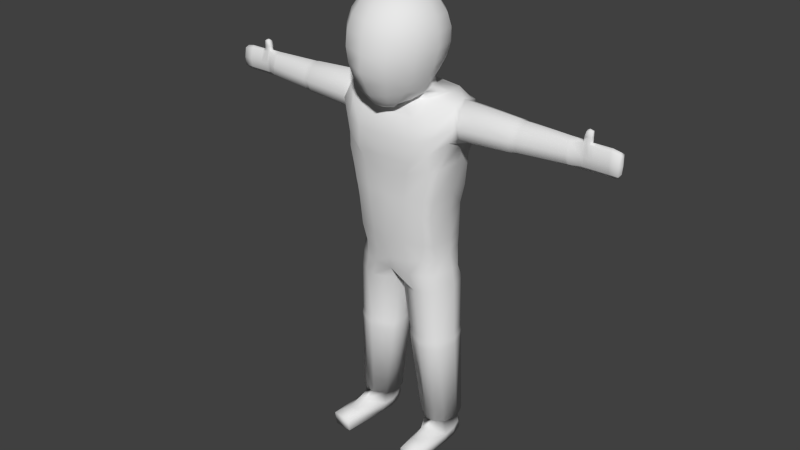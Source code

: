 # Source: Knight.blend  (saved by Blender 2.66.0; exported with 4.5.12 LTS)
import bpy
from mathutils import Matrix  # noqa: F401  (used for matrix-valued properties, if any)

bpy.ops.wm.read_factory_settings(use_empty=True)
scene = bpy.context.scene
scene.name = 'Scene'

# ---- collections
col_collection_1 = bpy.data.collections.new('Collection 1'); scene.collection.children.link(col_collection_1)

# ---- world
world_world = bpy.data.worlds.new('World'); scene.world = world_world
world_world.color = (0.05088, 0.05088, 0.05088)
world_world.use_sun_shadow = False
world_world.sun_shadow_jitter_overblur = 0.0
world_world.cycles.sampling_method = 'MANUAL'
world_world.cycles.sample_map_resolution = 256

# ---- meshes
me_cube_001 = bpy.data.meshes.new('Cube.001')
me_cube_001.from_pydata([(0.5334, 0.3057, 1.47), (0.4671, -0.3017, 1.422), (0.0, 0.3967, 1.48), (0.5488, 0.3233, 1.116), (0.6011, 0.02388, 1.573), (0.4767, -0.3456, 1.073), (0.0, -0.3545, 1.401), (0.0, 0.4067, 1.077), (0.6059, 0.02076, 1.124), (0.0, -0.4105, 0.9709), (0.373, 0.3582, 1.492), (0.6226, -0.1362, 1.514), (0.5588, 0.3269, 1.312), (0.5874, 0.1825, 1.522), (0.4802, -0.3415, 1.228), (0.2983, -0.3414, 1.403), (0.0, 0.4052, 1.314), (0.3932, 0.3796, 1.078), (0.5645, 0.2041, 1.185), (0.6006, -0.1788, 1.186), (0.0, -0.4052, 1.188), (0.3115, -0.4035, 0.9715), (0.4591, 0.01271, 1.607), (0.0, 0.3429, 1.571), (0.3918, 0.3777, 1.308), (0.6252, 0.2271, 1.339), (0.6675, -0.2103, 1.346), (0.3123, -0.3985, 1.189), (0.3329, -0.1404, 1.553), (0.379, 0.2617, 1.575), (1.229, 0.0253, 1.532), (1.225, 0.01801, 1.195), (1.228, -0.08444, 1.484), (1.228, 0.1468, 1.48), (1.225, 0.1495, 1.246), (1.225, -0.1135, 1.25), (1.222, 0.1866, 1.346), (1.225, -0.1442, 1.361), (0.6904, -0.1737, 1.346), (0.6675, -0.1012, 1.507), (0.6637, 0.1681, 1.509), (0.6703, 0.2136, 1.345), (0.6317, 0.02495, 1.563), (0.679, -0.1397, 1.224), (0.6754, 0.1808, 1.223), (0.68, 0.02099, 1.153), (0.2533, -0.3853, 0.8554), (0.5131, 0.2563, 0.9367), (0.5612, -0.2636, 0.9362), (0.2714, 0.3784, 0.8985), (0.0, -0.3879, 0.8043), (0.5613, 0.02069, 0.9344), (0.0, 0.3885, 0.8536), (0.4929, -0.3245, 0.9088), (0.4444, 0.3466, 0.8913), (0.2178, -0.3778, 0.5694), (0.4759, 0.2589, 0.5801), (0.5018, -0.2636, 0.5779), (0.2178, 0.385, 0.5694), (0.0, -0.3879, 0.5692), (0.516, 0.02069, 0.5863), (0.0, 0.3885, 0.5692), (0.4159, -0.3245, 0.5774), (0.4168, 0.3492, 0.5774), (0.4861, 0.02069, 0.378), (0.4851, 0.03552, 0.06612), (0.4953, 0.01678, -0.07084), (0.0, -0.3814, 0.3756), (0.0, -0.3562, 0.05231), (0.0, -0.3168, -0.1573), (0.3413, -0.2612, -0.118), (0.188, -0.2985, -0.1425), (0.4528, -0.1591, -0.09342), (0.3939, -0.3146, 0.4093), (0.3886, -0.2789, 0.07789), (0.4644, -0.2548, 0.4079), (0.461, -0.2115, 0.07241), (0.2042, -0.3688, 0.3907), (0.1907, -0.3368, 0.07649), (0.0, 0.3749, 0.359), (0.0, 0.382, 0.05749), (0.0, 0.3594, -0.06671), (0.4445, 0.2322, 0.384), (0.1919, 0.3583, 0.3763), (0.3626, 0.3225, 0.3836), (0.4466, 0.2221, 0.0637), (0.1624, 0.3565, 0.0681), (0.3474, 0.3165, 0.06689), (0.4598, 0.1927, -0.06511), (0.1528, 0.3334, -0.05137), (0.3468, 0.2816, -0.05902), (0.2578, 0.03001, 1.623), (0.0, 0.155, 1.603), (0.2208, 0.119, 1.604), (0.009195, 0.007377, -0.4619), (0.5515, 0.02581, -0.4383), (0.03829, -0.1518, -0.4773), (0.2651, -0.2689, -0.4669), (0.4881, -0.1815, -0.4565), (0.03829, 0.1659, -0.452), (0.4945, 0.2251, -0.4385), (0.1264, 0.2696, -0.4396), (0.2742, 0.3083, -0.4368), (0.3786, -0.2451, -0.463), (0.253, 0.024, -2.038), (0.565, 0.03447, -2.025), (0.2849, -0.06961, -2.044), (0.3825, -0.1338, -2.042), (0.5338, -0.07653, -2.033), (0.2708, 0.115, -2.031), (0.3244, 0.177, -2.025), (0.4155, 0.1949, -2.023), (0.4612, -0.1266, -2.038), (0.5261, 0.1449, -2.023), (0.0, -0.02259, 2.577), (0.0, 0.1036, 2.518), (0.0, 0.2057, 2.431), (0.0, 0.2758, 2.322), (0.0, 0.309, 2.198), (0.0, 0.3036, 2.068), (0.0, 0.262, 1.94), (0.0, 0.1904, 1.816), (0.0, -0.1628, 2.602), (0.07126, -0.04134, 2.579), (0.1342, 0.06801, 2.521), (0.1873, 0.1565, 2.434), (0.2259, 0.2171, 2.324), (0.2468, 0.2454, 2.2), (0.2482, 0.2398, 2.07), (0.2306, 0.2027, 1.94), (0.1966, 0.1391, 1.816), (0.2558, 0.008833, 1.701), (0.1197, -0.09269, 2.582), (0.2265, -0.02989, 2.526), (0.3151, 0.02047, 2.44), (0.3792, 0.05399, 2.331), (0.4146, 0.06775, 2.206), (0.4197, 0.06101, 2.072), (0.3954, 0.03514, 1.938), (0.3448, -0.006796, 1.81), (0.2913, -0.05257, 1.691), (0.1369, -0.1628, 2.585), (0.2584, -0.1651, 2.534), (0.3583, -0.1687, 2.45), (0.4296, -0.1741, 2.341), (0.4686, -0.1816, 2.214), (0.4747, -0.1912, 2.075), (0.4498, -0.2024, 1.934), (0.396, -0.2144, 1.801), (0.3175, -0.2046, 1.632), (0.2195, -0.2682, 1.55), (0.1236, -0.4005, 1.49), (0.1185, -0.233, 2.589), (0.2233, -0.3005, 2.54), (0.3095, -0.3596, 2.458), (0.3709, -0.406, 2.348), (0.4043, -0.4364, 2.216), (0.4095, -0.4497, 2.071), (0.3883, -0.4465, 1.923), (0.3423, -0.428, 1.785), (0.2751, -0.4252, 1.679), (0.1914, -0.4113, 1.552), (0.06935, -0.2843, 2.59), (0.1297, -0.3993, 2.542), (0.1799, -0.4987, 2.458), (0.2157, -0.5754, 2.345), (0.2349, -0.6242, 2.208), (0.2371, -0.6418, 2.058), (0.2232, -0.6279, 1.905), (0.1957, -0.5962, 1.767), (0.1561, -0.5545, 1.645), (0.1046, -0.4846, 1.542), (0.0, -0.4031, 1.464), (0.0, -0.3031, 2.59), (0.0, -0.4354, 2.541), (0.0, -0.5495, 2.455), (0.0, -0.6372, 2.339), (0.0, -0.6925, 2.199), (0.0, -0.712, 2.046), (0.0, -0.7309, 1.891), (0.0, -0.6544, 1.753), (0.0, -0.6007, 1.633), (0.0, -0.5183, 1.521), (0.0, -0.3098, 1.474), (0.1, -0.3098, 1.493), (0.0, 0.1258, 1.681), (0.2208, 0.08978, 1.682), (0.2592, 0.01837, 1.659), (0.2962, -0.05391, 1.632), (0.3078, -0.1718, 1.615), (0.0, -0.2472, 1.51), (0.0, -0.2716, 1.5), (1.261, 0.02518, 1.523), (1.257, 0.01828, 1.204), (1.26, -0.07866, 1.478), (1.26, 0.1402, 1.474), (1.257, 0.1427, 1.252), (1.257, -0.1062, 1.256), (1.254, 0.1778, 1.347), (1.257, -0.1352, 1.361), (1.302, 0.02515, 1.525), (1.298, 0.01834, 1.211), (1.301, -0.07732, 1.48), (1.301, 0.1386, 1.477), (1.298, 0.1411, 1.257), (1.298, -0.1045, 1.262), (1.295, 0.1757, 1.351), (1.298, -0.1331, 1.365), (1.778, 0.02436, 1.511), (1.774, 0.02005, 1.232), (1.777, -0.04039, 1.472), (1.777, 0.09604, 1.469), (1.774, 0.0976, 1.273), (1.774, -0.05755, 1.277), (1.772, 0.1195, 1.357), (1.774, -0.07566, 1.37), (1.808, 0.02429, 1.511), (1.804, 0.02019, 1.232), (1.807, -0.03747, 1.472), (1.807, 0.09268, 1.469), (1.804, 0.09417, 1.273), (1.804, -0.05385, 1.277), (1.802, 0.1151, 1.357), (1.804, -0.07112, 1.37), (1.898, 0.02368, 1.511), (1.894, 0.02152, 1.232), (1.907, -0.008819, 1.498), (1.907, 0.05966, 1.5), (1.894, 0.06044, 1.273), (1.894, -0.01743, 1.277), (1.892, 0.07144, 1.357), (1.894, -0.02652, 1.37), (2.254, 0.02353, 1.489), (2.252, 0.02548, 1.238), (2.269, -0.008819, 1.465), (2.269, 0.05966, 1.462), (2.267, 0.06044, 1.274), (2.267, -0.01743, 1.278), (2.264, 0.07144, 1.354), (2.267, -0.02652, 1.367), (1.98, 0.02368, 1.503), (1.967, 0.05966, 1.486), (1.973, 0.07144, 1.354), (1.976, 0.06044, 1.274), (1.976, -0.01743, 1.278), (1.976, -0.02652, 1.367), (1.966, -0.008819, 1.487), (1.976, 0.02152, 1.234), (1.97, -0.0001074, 1.601), (1.97, 0.05536, 1.598), (1.978, 0.02589, 1.608), (1.921, 0.05536, 1.593), (1.921, -0.0001074, 1.595), (1.92, 0.02589, 1.608), (1.972, 0.05367, 1.535), (1.981, 0.02457, 1.54), (1.972, -0.001014, 1.538), (1.901, 0.02457, 1.54), (1.908, -0.001014, 1.543), (1.908, 0.05367, 1.54), (1.972, 0.05384, 1.545), (1.908, -0.0008507, 1.552), (1.908, 0.05384, 1.55), (1.981, 0.02477, 1.552), (1.972, -0.0008507, 1.547), (1.902, 0.02477, 1.552), (1.935, 0.05966, 1.497), (1.933, 0.06044, 1.273), (1.933, -0.02652, 1.37), (1.933, 0.02152, 1.232), (1.93, 0.07144, 1.357), (1.933, -0.01743, 1.277), (1.934, -0.008819, 1.496), (1.944, -0.0001074, 1.606), (1.942, 0.02589, 1.619), (1.944, 0.05536, 1.604), (1.938, -0.001014, 1.54), (1.938, 0.05367, 1.538), (1.939, -0.0008507, 1.55), (1.939, 0.05384, 1.547), (2.022, 0.02368, 1.503), (2.015, 0.07144, 1.354), (2.018, -0.01743, 1.278), (2.01, -0.008819, 1.483), (2.012, 0.05966, 1.482), (2.018, 0.06044, 1.274), (2.018, -0.02652, 1.367), (2.018, 0.02152, 1.234), (2.175, 0.02152, 1.234), (2.175, -0.02652, 1.367), (2.175, 0.06044, 1.274), (2.172, 0.05966, 1.473), (2.172, -0.008819, 1.475), (2.175, -0.01743, 1.278), (2.172, 0.07144, 1.354), (2.178, 0.02368, 1.503), (2.163, -0.008819, 1.476), (2.164, 0.07144, 1.354), (2.171, 0.02368, 1.503), (2.167, -0.01743, 1.278), (2.167, -0.02652, 1.367), (2.164, 0.05966, 1.474), (2.167, 0.06044, 1.274), (2.167, 0.02152, 1.234), (2.28, 0.01982, 1.455), (2.285, 0.02353, 1.363), (2.275, 0.02952, 1.289), (0.0, -0.3025, -0.2885), (0.0, 0.04054, -0.4278), (0.0, 0.3502, -0.2505), (0.5214, 0.02672, -0.2623), (0.2179, -0.2855, -0.2926), (0.4542, -0.1929, -0.2816), (0.5094, 0.1352, -0.2602), (0.2275, 0.326, -0.2608), (0.3382, -0.2603, -0.2885), (0.3444, 0.2972, -0.2609), (0.1172, -0.1303, -1.029), (0.5645, 0.02443, -0.9947), (0.5092, -0.1562, -1.011), (0.4138, -0.2116, -1.016), (0.3228, 0.2706, -0.9934), (0.09186, 0.008368, -1.015), (0.194, 0.2369, -0.9959), (0.1172, 0.1465, -1.007), (0.5148, 0.1982, -0.9949), (0.3163, -0.2359, -1.02), (0.3207, -0.244, -1.074), (0.5251, 0.2038, -1.048), (0.1223, -0.1322, -1.154), (0.5755, 0.02455, -1.12), (0.1944, 0.2437, -1.049), (0.3272, 0.2784, -1.047), (0.4211, -0.2186, -1.07), (0.1153, 0.1506, -1.061), (0.1223, 0.1483, -1.132), (0.4228, -0.2146, -1.142), (0.3305, 0.274, -1.119), (0.2, 0.2398, -1.121), (0.08919, 0.008158, -1.069), (0.5194, -0.1615, -1.065), (0.5764, 0.02472, -1.048), (0.1153, -0.1348, -1.083), (0.5194, -0.1585, -1.136), (0.09658, 0.008272, -1.141), (0.3242, -0.2398, -1.146), (0.5251, 0.2006, -1.12), (0.07212, -0.1628, 2.603), (0.3931, -0.2855, -2.098), (0.4719, -0.2783, -2.094), (0.3891, -0.423, -2.152), (0.491, -0.4153, -2.148), (0.3718, -0.5993, -2.182), (0.5657, -0.5916, -2.178), (0.3587, -0.5888, -2.323), (0.5526, -0.5811, -2.319), (0.3616, 0.2907, -2.289), (0.4635, 0.3001, -2.284), (0.2869, 0.03796, -2.31), (0.5757, 0.05153, -2.293), (0.3062, -0.08328, -2.318), (0.5768, -0.09223, -2.303), (0.3033, 0.1558, -2.301), (0.5397, 0.1946, -2.29), (0.2431, -0.08554, -2.052), (0.61, 0.05029, -2.026), (0.5689, -0.09529, -2.037), (0.2025, 0.03659, -2.043), (0.2256, 0.1555, -2.035), (0.4748, -0.1597, -2.043), (0.414, 0.26, -2.023), (0.2954, 0.2363, -2.026), (0.5596, 0.1949, -2.024), (0.373, -0.1697, -2.048), (0.5815, 0.04514, -2.192), (0.542, 0.176, -2.19), (0.5798, -0.08635, -2.202), (0.2822, 0.1397, -2.195), (0.2864, -0.07789, -2.21), (0.2642, 0.03246, -2.203), (0.446, 0.2762, -2.189), (0.348, 0.2638, -2.193), (0.3715, 0.03522, -2.296), (0.4797, -0.1171, -2.296), (0.3778, -0.1264, -2.301), (0.4735, 0.04455, -2.292), (0.3668, 0.1562, -2.293), (0.4688, 0.1655, -2.288)], [], [(24, 12, 3, 17), (26, 14, 5, 19), (27, 20, 9, 21), (29, 10, 2, 23), (16, 24, 17, 7), (2, 10, 24, 16), (10, 0, 12, 24), (12, 25, 18, 3), (0, 13, 25, 12), (11, 1, 14, 26), (14, 27, 21, 5), (1, 15, 27, 14), (15, 6, 20, 27), (15, 28, 190, 6), (1, 11, 28, 15), (11, 4, 22, 28), (4, 13, 29, 22), (13, 0, 10, 29), (39, 38, 37, 32), (41, 40, 33, 36), (42, 39, 32, 30), (38, 43, 35, 37), (45, 44, 34, 31), (44, 41, 36, 34), (40, 42, 30, 33), (43, 45, 31, 35), (11, 26, 38, 39), (25, 13, 40, 41), (4, 11, 39, 42), (26, 19, 43, 38), (8, 18, 44, 45), (18, 25, 41, 44), (13, 4, 42, 40), (19, 8, 45, 43), (5, 21, 46, 53), (19, 5, 53, 48), (8, 19, 48, 51), (17, 3, 54, 49), (21, 9, 50, 46), (3, 18, 47, 54), (7, 17, 49, 52), (18, 8, 51, 47), (51, 48, 57, 60), (49, 54, 63, 58), (54, 47, 56, 63), (47, 51, 60, 56), (52, 49, 58, 61), (53, 46, 55, 62), (46, 50, 59, 55), (48, 53, 62, 57), (74, 70, 72, 76), (78, 71, 70, 74), (62, 73, 75, 57), (73, 74, 76, 75), (55, 77, 73, 62), (77, 78, 74, 73), (77, 67, 68, 78), (59, 67, 77, 55), (78, 68, 69, 71), (57, 75, 64, 60), (64, 75, 76, 65), (65, 76, 72, 66), (58, 63, 84, 83), (63, 56, 82, 84), (83, 84, 87, 86), (84, 82, 85, 87), (86, 87, 90, 89), (87, 85, 88, 90), (80, 86, 89, 81), (58, 83, 79, 61), (79, 83, 86, 80), (60, 64, 82, 56), (85, 65, 66, 88), (82, 64, 65, 85), (22, 29, 93, 91), (29, 23, 92, 93), (365, 366, 108, 105), (366, 369, 112, 108), (364, 367, 104, 106), (371, 370, 111, 110), (367, 368, 109, 104), (368, 371, 110, 109), (117, 116, 125, 126), (118, 117, 126, 127), (119, 118, 127, 128), (120, 119, 128, 129), (115, 114, 123, 124), (121, 120, 129, 130), (116, 115, 124, 125), (128, 127, 136, 137), (129, 128, 137, 138), (124, 123, 132, 133), (130, 129, 138, 139), (125, 124, 133, 134), (126, 125, 134, 135), (127, 126, 135, 136), (138, 137, 146, 147), (133, 132, 141, 142), (139, 138, 147, 148), (134, 133, 142, 143), (140, 139, 148, 149), (135, 134, 143, 144), (136, 135, 144, 145), (137, 136, 145, 146), (148, 147, 158, 159), (143, 142, 153, 154), (149, 148, 159, 160), (144, 143, 154, 155), (150, 149, 160, 161), (145, 144, 155, 156), (146, 145, 156, 157), (147, 146, 157, 158), (142, 141, 152, 153), (161, 160, 170, 171), (156, 155, 165, 166), (157, 156, 166, 167), (158, 157, 167, 168), (153, 152, 162, 163), (159, 158, 168, 169), (154, 153, 163, 164), (160, 159, 169, 170), (155, 154, 164, 165), (167, 166, 177, 178), (168, 167, 178, 179), (163, 162, 173, 174), (169, 168, 179, 180), (164, 163, 174, 175), (170, 169, 180, 181), (165, 164, 175, 176), (171, 170, 181, 182), (166, 165, 176, 177), (347, 123, 114, 122), (141, 132, 123, 347), (162, 152, 141, 347), (122, 173, 162, 347), (161, 151, 184, 150), (183, 184, 151, 172), (171, 151, 161), (151, 171, 182, 172), (130, 139, 140, 131), (93, 92, 185, 186), (185, 121, 130, 186), (93, 186, 187, 91), (186, 130, 131, 187), (91, 187, 188, 22), (140, 188, 187, 131), (149, 189, 188, 140), (22, 188, 189, 28), (28, 189, 191, 190), (184, 183, 191, 150), (189, 149, 150, 191), (3, 12, 0), (32, 37, 199, 194), (33, 30, 192, 195), (34, 36, 198, 196), (37, 35, 197, 199), (30, 32, 194, 192), (31, 34, 196, 193), (36, 33, 195, 198), (35, 31, 193, 197), (193, 196, 204, 201), (198, 195, 203, 206), (197, 193, 201, 205), (194, 199, 207, 202), (195, 192, 200, 203), (196, 198, 206, 204), (199, 197, 205, 207), (192, 194, 202, 200), (204, 206, 214, 212), (207, 205, 213, 215), (200, 202, 210, 208), (201, 204, 212, 209), (206, 203, 211, 214), (205, 201, 209, 213), (202, 207, 215, 210), (203, 200, 208, 211), (42, 40, 41, 44, 45, 43, 38, 39), (209, 212, 220, 217), (214, 211, 219, 222), (213, 209, 217, 221), (210, 215, 223, 218), (211, 208, 216, 219), (212, 214, 222, 220), (215, 213, 221, 223), (208, 210, 218, 216), (216, 218, 226, 224), (217, 220, 228, 225), (222, 219, 227, 230), (221, 217, 225, 229), (218, 223, 231, 226), (219, 216, 224, 227), (220, 222, 230, 228), (223, 221, 229, 231), (291, 295, 232, 235), (290, 294, 238, 236), (289, 293, 237, 239), (295, 292, 234, 232), (288, 290, 236, 233), (294, 291, 235, 238), (293, 288, 233, 237), (292, 289, 239, 234), (265, 261, 252, 253), (267, 270, 242, 243), (268, 271, 244, 245), (263, 260, 249, 250), (269, 267, 243, 247), (270, 266, 241, 242), (271, 269, 247, 244), (272, 268, 245, 246), (274, 273, 248, 250), (278, 264, 248, 273), (275, 274, 250, 249), (262, 265, 253, 251), (279, 262, 251, 275), (264, 263, 250, 248), (224, 226, 258, 257), (240, 241, 254, 255), (272, 246, 256, 276), (227, 224, 257, 259), (266, 227, 259, 277), (246, 240, 255, 256), (257, 258, 261, 265), (255, 254, 260, 263), (276, 256, 264, 278), (259, 257, 265, 262), (277, 259, 262, 279), (256, 255, 263, 264), (228, 230, 270, 267), (231, 229, 271, 268), (225, 228, 267, 269), (230, 227, 266, 270), (229, 225, 269, 271), (226, 231, 268, 272), (253, 252, 273, 274), (261, 278, 273, 252), (251, 253, 274, 275), (260, 279, 275, 249), (226, 272, 276, 258), (241, 266, 277, 254), (258, 276, 278, 261), (254, 277, 279, 260), (234, 304, 235, 232), (241, 240, 280, 284), (243, 242, 281, 285), (245, 244, 282, 286), (240, 246, 283, 280), (247, 243, 285, 287), (242, 241, 284, 281), (244, 247, 287, 282), (246, 245, 286, 283), (303, 302, 290, 288), (302, 297, 294, 290), (298, 296, 292, 295), (300, 299, 293, 289), (296, 300, 289, 292), (301, 298, 295, 291), (297, 301, 291, 294), (281, 284, 301, 297), (299, 303, 288, 293), (284, 280, 298, 301), (283, 286, 300, 296), (282, 287, 303, 299), (285, 281, 297, 302), (280, 283, 296, 298), (286, 282, 299, 300), (287, 285, 302, 303), (306, 237, 233, 236), (238, 305, 306, 236), (305, 238, 235, 304), (239, 305, 304, 234), (305, 239, 237, 306), (308, 94, 96, 307), (315, 103, 98, 312), (312, 98, 95, 310), (94, 308, 309, 99), (99, 309, 314, 101), (316, 102, 101, 314), (372, 365, 105, 113), (310, 95, 100, 313), (313, 100, 102, 316), (370, 372, 113, 111), (316, 314, 89, 90), (316, 90, 88, 313), (313, 88, 66, 310), (72, 70, 315, 312), (311, 71, 69, 307), (89, 314, 309, 81), (66, 72, 312, 310), (70, 71, 311, 315), (97, 311, 307, 96), (369, 373, 107, 112), (103, 315, 311, 97), (373, 364, 106, 107), (95, 98, 319, 318), (98, 103, 320, 319), (96, 94, 322, 317), (101, 102, 321, 323), (94, 99, 324, 322), (99, 101, 323, 324), (100, 95, 318, 325), (102, 100, 325, 321), (103, 97, 326, 320), (97, 96, 317, 326), (321, 325, 328, 332), (324, 323, 331, 334), (323, 321, 332, 331), (317, 322, 339, 342), (322, 324, 334, 339), (327, 342, 329, 345), (326, 317, 342, 327), (339, 334, 335, 344), (319, 320, 333, 340), (334, 331, 338, 335), (333, 327, 345, 336), (340, 333, 336, 343), (318, 319, 340, 341), (325, 318, 341, 328), (320, 326, 327, 333), (332, 328, 346, 337), (341, 340, 343, 330), (331, 332, 337, 338), (328, 341, 330, 346), (342, 339, 344, 329), (112, 107, 348, 349), (349, 348, 350, 351), (351, 350, 352, 353), (353, 352, 354, 355), (387, 386, 356, 357), (380, 357, 356, 381), (375, 374, 359, 363), (378, 379, 358, 360), (379, 377, 362, 358), (374, 376, 361, 359), (330, 343, 366, 365), (343, 336, 369, 366), (329, 344, 367, 364), (338, 337, 370, 371), (344, 335, 368, 367), (335, 338, 371, 368), (346, 330, 365, 372), (337, 346, 372, 370), (336, 345, 373, 369), (345, 329, 364, 373), (113, 105, 374, 375), (105, 108, 376, 374), (106, 104, 379, 378), (104, 109, 377, 379), (355, 354, 384, 383), (111, 380, 381, 110), (383, 384, 382, 385), (385, 382, 386, 387), (359, 385, 387, 363), (361, 383, 385, 359), (383, 361, 355), (355, 361, 376, 353), (112, 349, 376, 108), (351, 353, 376, 349), (358, 382, 384, 360), (382, 358, 362, 386), (377, 109, 110, 381), (380, 375, 363, 357), (377, 381, 356, 362), (386, 362, 356), (357, 363, 387), (113, 375, 380, 111), (352, 378, 360, 354), (348, 378, 352, 350), (348, 107, 106, 378)])
me_cube_001.polygons.foreach_set('use_smooth', [True] * 368)
me_cube_001.use_remesh_preserve_volume = False
me_cube_001.use_remesh_preserve_attributes = False
me_cube_001.use_mirror_vertex_groups = False
me_cube_001.update()

# ---- objects
ob_cube = bpy.data.objects.new('Cube', me_cube_001)

# ---- transforms, parenting, visibility, modifiers, constraints
ob_cube.location = (0.0, 0.0, 0.0)
ob_cube.lineart.crease_threshold = 0.0
_m = ob_cube.modifiers.new('Mirror', 'MIRROR')
_m.use_clip = True

# ---- collection membership
col_collection_1.objects.link(ob_cube)

# ---- scene / render settings (as saved in the file)
scene.frame_start = 1; scene.frame_end = 250; scene.frame_set(1)
scene.render.engine = 'BLENDER_EEVEE_NEXT'
scene.render.image_settings.color_mode = 'RGB'
scene.render.image_settings.compression = 90
scene.render.resolution_percentage = 50
scene.render.dither_intensity = 0.0
scene.render.bake_margin = 2
scene.cycles.use_denoising = False
scene.cycles.samples = 10
scene.cycles.sampling_pattern = 'TABULATED_SOBOL'
scene.cycles.light_sampling_threshold = 0.0
scene.cycles.use_adaptive_sampling = False
scene.cycles.use_light_tree = False
scene.cycles.blur_glossy = 0.0
scene.cycles.volume_bounces = 1
scene.cycles.pixel_filter_type = 'GAUSSIAN'
scene.cycles.sample_clamp_indirect = 0.0
scene.view_settings.view_transform = 'Standard'
bpy.context.view_layer.update()

# ---- added for rendering (the .blend has no active camera and no usable light): camera, sun
cam_auto = bpy.data.cameras.new('AutoCamera')
cam_auto.lens = 50.0
cam_auto.sensor_width = 36.0
cam_auto.clip_end = 1000.0
ob_auto_camera = bpy.data.objects.new('AutoCamera', cam_auto)
scene.collection.objects.link(ob_auto_camera)
ob_auto_camera.location = (6.30539, -7.72856, 5.18417)
ob_auto_camera.rotation_euler = (1.09748, -7.21219e-08, 0.694738)
scene.camera = ob_auto_camera
light_auto_sun = bpy.data.lights.new('AutoSun', 'SUN')
light_auto_sun.energy = 3.0
light_auto_sun.angle = 0.0523599
ob_auto_sun = bpy.data.objects.new('AutoSun', light_auto_sun)
scene.collection.objects.link(ob_auto_sun)
ob_auto_sun.rotation_euler = (0.872665, 0.174533, 0.523599)
bpy.context.view_layer.update()
